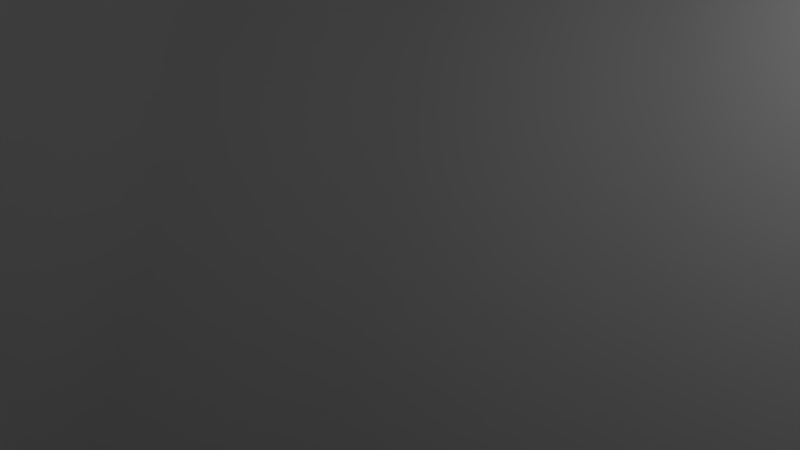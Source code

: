 # Source: stick.blend  (saved by Blender 2.67.0; exported with 4.5.12 LTS)
import bpy
from mathutils import Matrix  # noqa: F401  (used for matrix-valued properties, if any)

bpy.ops.wm.read_factory_settings(use_empty=True)
scene = bpy.context.scene
scene.name = 'crowbar_reference'

# ---- collections
col_collection_1 = bpy.data.collections.new('Collection 1'); scene.collection.children.link(col_collection_1)

# ---- materials (node trees are filled in below, after node groups)
mat_w_bliink_stick_vmt = bpy.data.materials.new('w_bliink_stick.vmt')
mat_w_bliink_stick_vmt.alpha_threshold = 0.0
mat_w_bliink_stick_vmt.use_transparent_shadow = False
mat_w_bliink_stick_vmt.roughness = 0.5
mat_w_bliink_stick_vmt.line_color = (0.0, 0.0, 0.0, 1.0)

# ---- material node trees

# ---- world
world_world = bpy.data.worlds.new('World'); scene.world = world_world
world_world.color = (0.05088, 0.05088, 0.05088)
world_world.use_sun_shadow = False
world_world.sun_shadow_jitter_overblur = 0.0
world_world.cycles.sampling_method = 'MANUAL'
world_world.cycles.sample_map_resolution = 256

# ---- cameras
cam_camera = bpy.data.cameras.new('Camera')
cam_camera.clip_end = 100.0
cam_camera.lens = 35.0
cam_camera.sensor_width = 32.0
cam_camera.sensor_height = 18.0
cam_camera.ortho_scale = 7.314
cam_camera.dof.focus_distance = 0.0
cam_camera.dof.aperture_fstop = 128.0

# ---- lights
light_lamp = bpy.data.lights.new('Lamp', 'POINT')
light_lamp.transmission_factor = 0.0
light_lamp.cutoff_distance = 30.0
light_lamp.energy = 100.0
light_lamp.shadow_buffer_clip_start = 1.001
light_lamp.shadow_soft_size = 0.1
light_lamp.shadow_maximum_resolution = 0.006
light_lamp.use_absolute_resolution = True
light_lamp.cycles.use_multiple_importance_sampling = False

# ---- meshes
me_crowbar_reference = bpy.data.meshes.new('crowbar_reference')
me_crowbar_reference.from_pydata([(-45.22, 82.52, 160.3), (-44.78, 83.7, 159.6), (-44.86, 84.94, 158.7), (-45.43, 85.84, 157.8), (51.76, -69.78, -81.51), (53.09, -71.88, -79.32), (53.28, -74.82, -77.09), (52.26, -77.6, -75.58), (41.82, -71.92, -84.91), (44.59, -70.1, -84.85), (48.02, -69.12, -83.86), (50.92, -69.32, -82.26), (-45.78, 86.03, 157.4), (-47.01, 86.11, 156.8), (-48.46, 85.7, 156.3), (-49.64, 84.93, 156.3), (-49.39, 81.04, 159.3), (-48.16, 80.95, 159.9), (-46.71, 81.37, 160.4), (-45.53, 82.14, 160.4), (51.52, -78.51, -75.29), (48.74, -80.33, -75.36), (45.32, -81.31, -76.35), (42.41, -81.11, -77.95), (41.57, -80.65, -78.7), (40.24, -78.55, -80.89), (40.05, -75.6, -83.12), (41.07, -72.83, -84.63), (-49.96, 84.54, 156.4), (-50.39, 83.37, 157.1), (-50.31, 82.12, 158.0), (-49.74, 81.23, 158.9), (-36.22, 71.35, 131.5), (-35.3, 73.86, 130.1), (-36.68, 78.43, 126.1), (-35.47, 76.52, 128.1), (-45.68, 76.49, 123.0), (-43.16, 78.14, 123.1), (-37.44, 78.84, 125.4), (-40.07, 79.02, 124.0), (-45.14, 68.17, 129.3), (-42.51, 67.99, 130.8), (-36.9, 70.52, 131.7), (-39.41, 68.88, 131.7), (-45.9, 68.59, 128.6), (-47.1, 70.49, 126.7), (-46.35, 75.67, 123.3), (-47.28, 73.15, 124.6), (-35.08, 54.71, 101.7), (-34.57, 51.11, 105.9), (-24.59, 52.06, 108.9), (-30.26, 49.5, 107.9), (-27.79, 60.64, 101.0), (-33.46, 58.08, 100.1), (-24.37, 60.04, 103.2), (-22.98, 55.43, 107.2), (-34.15, 57.25, 100.3), (-34.91, 52.02, 103.8), (-27.13, 50.39, 108.8), (-32.92, 49.68, 106.5), (-25.39, 38.88, 90.39), (-19.66, 41.47, 91.36), (-28.84, 39.49, 88.22), (-30.25, 44.15, 84.14), (-25.14, 60.46, 102.5), (-30.92, 59.75, 100.1), (-23.15, 58.12, 105.2), (-23.91, 52.89, 108.6), (-0.4548, 7.164, 5.709), (-7.703, 3.891, 4.472), (3.923, 6.396, 8.448), (5.705, 0.494, 13.62), (-18.03, 44.87, 89.71), (-19.44, 49.53, 85.62), (-28.62, 47.55, 82.48), (-22.89, 50.14, 83.46), (-18.97, 42.31, 91.1), (-18.21, 47.59, 87.65), (-26.05, 49.24, 82.54), (-20.21, 49.95, 84.93), (-28.07, 39.07, 88.91), (-22.23, 39.79, 91.31), (-30.08, 41.43, 86.2), (-29.31, 46.71, 82.75), (2.944, 6.929, 7.573), (-4.457, 6.022, 4.543), (5.483, 3.934, 11.01), (4.513, -2.754, 15.39), (-7.01, -6.854, 12.62), (0.3908, -5.947, 15.65), (-9.55, -3.859, 9.178), (-8.579, 2.829, 4.806), (-9.771, -0.4192, 6.57), (-7.989, -6.322, 11.74), (3.637, -3.816, 15.72), (-3.612, -7.089, 14.48), (-9.087, -49.01, 64.38), (-9.055, -49.02, 64.36), (-56.35, 60.6, 70.1), (-56.03, 61.54, 69.1), (-56.09, 62.24, 67.7), (-56.52, 62.47, 66.38), (-56.78, 62.4, 65.95), (-57.71, 61.79, 65.08), (-58.79, 60.77, 64.62), (-59.67, 59.67, 64.71), (-59.48, 57.48, 69.07), (-58.55, 58.09, 69.94), (-57.47, 59.11, 70.4), (-56.59, 60.2, 70.31), (-59.91, 59.27, 64.92), (-60.23, 58.34, 65.92), (-60.17, 57.63, 67.32), (-59.74, 57.4, 68.64), (-37.11, 51.76, 74.25), (-36.42, 53.76, 72.11), (-37.47, 55.76, 66.31), (-36.56, 55.26, 69.13), (-44.22, 49.77, 62.73), (-42.34, 52.11, 62.53), (-38.04, 55.6, 65.39), (-40.01, 54.3, 63.53), (-43.8, 45.08, 72.05), (-41.82, 46.38, 73.91), (-37.62, 50.9, 74.71), (-39.5, 48.57, 74.91), (-44.37, 44.92, 71.13), (-45.28, 45.41, 68.31), (-44.72, 48.92, 63.19), (-45.41, 46.92, 65.33), (-22.33, 27.08, 55.93), (-21.28, 25.06, 61.8), (-14.46, 31.1, 65.42), (-18.71, 26.53, 64.61), (-16.88, 34.54, 54.12), (-21.13, 29.96, 53.31), (-14.31, 36.01, 56.93), (-13.25, 33.99, 62.8), (-21.64, 29.1, 53.78), (-22.2, 25.56, 58.95), (-16.36, 28.74, 65.62), (-20.7, 25.22, 62.73), (-14.88, 35.85, 56.0), (-19.23, 32.32, 53.11), (-13.39, 35.51, 59.78), (-13.94, 31.97, 64.95)], [(97, 96)], [(87, 94, 20, 7), (37, 14, 13, 39), (95, 22, 21, 89), (45, 30, 29, 47), (70, 4, 11, 84), (16, 17, 18, 19, 0, 1, 2, 3, 12, 13, 14, 15, 28, 29, 30, 31), (36, 46, 28, 15), (88, 93, 24, 23), (4, 5, 6, 7, 20, 21, 22, 23, 24, 25, 26, 27, 8, 9, 10, 11), (87, 7, 6, 71), (34, 3, 2, 35), (36, 15, 14, 37), (84, 11, 10, 68), (88, 23, 22, 95), (42, 19, 18, 43), (44, 31, 30, 45), (91, 27, 26, 92), (71, 6, 5, 86), (0, 19, 42, 32), (65, 37, 39, 52), (17, 41, 43, 18), (57, 45, 47, 48), (3, 34, 38, 12), (53, 56, 46, 36), (16, 31, 44, 40), (0, 32, 33, 1), (54, 34, 35, 66), (53, 36, 37, 65), (12, 38, 39, 13), (16, 40, 41, 17), (50, 42, 43, 58), (49, 44, 45, 57), (28, 46, 47, 29), (1, 33, 35, 2), (64, 79, 75, 52), (78, 65, 52, 75), (62, 49, 57, 82), (40, 44, 49, 59), (34, 54, 64, 38), (60, 95, 89, 81), (41, 51, 58, 43), (55, 72, 77, 66), (74, 53, 65, 78), (67, 76, 72, 55), (61, 50, 58, 81), (74, 83, 56, 53), (73, 70, 84, 79), (32, 42, 50, 67), (46, 56, 48, 47), (54, 73, 79, 64), (59, 49, 62, 80), (69, 91, 83, 74), (69, 74, 78, 85), (32, 67, 55, 33), (33, 55, 66, 35), (73, 54, 66, 77), (38, 64, 52, 39), (93, 62, 82, 90), (90, 82, 63, 92), (40, 59, 51, 41), (82, 57, 48, 63), (67, 50, 61, 76), (59, 80, 60, 51), (79, 84, 68, 75), (72, 71, 86, 77), (56, 83, 63, 48), (70, 73, 77, 86), (80, 88, 95, 60), (51, 60, 81, 58), (25, 90, 92, 26), (85, 78, 75, 68), (94, 61, 81, 89), (8, 27, 91, 69), (83, 91, 92, 63), (4, 70, 86, 5), (24, 93, 90, 25), (8, 69, 85, 9), (9, 85, 68, 10), (20, 94, 89, 21), (76, 87, 71, 72), (76, 61, 94, 87), (80, 62, 93, 88), (119, 104, 103, 121), (127, 112, 111, 129), (106, 107, 108, 109, 98, 99, 100, 101, 102, 103, 104, 105, 110, 111, 112, 113), (118, 128, 110, 105), (116, 101, 100, 117), (118, 105, 104, 119), (124, 109, 108, 125), (126, 113, 112, 127), (98, 109, 124, 114), (143, 119, 121, 134), (107, 123, 125, 108), (139, 127, 129, 130), (101, 116, 120, 102), (135, 138, 128, 118), (106, 113, 126, 122), (98, 114, 115, 99), (136, 116, 117, 144), (135, 118, 119, 143), (102, 120, 121, 103), (106, 122, 123, 107), (132, 124, 125, 140), (131, 126, 127, 139), (110, 128, 129, 111), (99, 115, 117, 100), (122, 126, 131, 141), (116, 136, 142, 120), (123, 133, 140, 125), (114, 124, 132, 145), (128, 138, 130, 129), (114, 145, 137, 115), (115, 137, 144, 117), (120, 142, 134, 121), (122, 141, 133, 123)])
me_crowbar_reference.polygons.foreach_set('use_smooth', [True] * 115)
_uv = me_crowbar_reference.uv_layers.new(name='UVMap')
_uv.uv.foreach_set('vector', [0.377, 0.4251, 0.3739, 0.4251, 0.3367, 0.02539, 0.3394, 0.02538, 0.5215, 0.1231, 0.5385, 0.02479, 0.5434, 0.02449, 0.532, 0.1224, 0.6001, 0.577, 0.5724, 0.9772, 0.5607, 0.9765, 0.5864, 0.5762, 0.4557, 0.8067, 0.4805, 0.8887, 0.4755, 0.8887, 0.4452, 0.8068, 0.5253, 0.5738, 0.5504, 0.9747, 0.5474, 0.9748, 0.5219, 0.574, 0.6176, 0.3315, 0.6217, 0.3298, 0.6266, 0.3299, 0.6306, 0.3316, 0.6318, 0.3327, 0.6335, 0.3368, 0.6335, 0.3418, 0.6318, 0.3459, 0.6307, 0.347, 0.6266, 0.3487, 0.6217, 0.3487, 0.6177, 0.347, 0.6165, 0.3458, 0.6148, 0.3417, 0.6148, 0.3368, 0.6165, 0.3327, 0.5131, 0.1237, 0.5108, 0.1239, 0.5335, 0.02515, 0.5345, 0.02506, 0.6116, 0.5777, 0.6148, 0.5779, 0.585, 0.9779, 0.5822, 0.9777, 0.6932, 0.3932, 0.6835, 0.3972, 0.6718, 0.3972, 0.6621, 0.3932, 0.6594, 0.3905, 0.6554, 0.3808, 0.6554, 0.3691, 0.6594, 0.3594, 0.6621, 0.3567, 0.6718, 0.3527, 0.6835, 0.3527, 0.6932, 0.3567, 0.6959, 0.3594, 0.6999, 0.3691, 0.6999, 0.3808, 0.6959, 0.3905, 0.377, 0.4251, 0.3394, 0.02538, 0.349, 0.02516, 0.3882, 0.4249, 0.3928, 0.877, 0.3561, 0.9768, 0.352, 0.977, 0.384, 0.8775, 0.5131, 0.1237, 0.5345, 0.02506, 0.5385, 0.02479, 0.5215, 0.1231, 0.5219, 0.574, 0.5474, 0.9748, 0.5375, 0.9753, 0.5102, 0.5745, 0.6116, 0.5777, 0.5822, 0.9777, 0.5724, 0.9772, 0.6001, 0.577, 0.5581, 0.1228, 0.554, 0.02423, 0.558, 0.02447, 0.5667, 0.1233, 0.4641, 0.8054, 0.4844, 0.8881, 0.4805, 0.8887, 0.4557, 0.8067, 0.4167, 0.4024, 0.4548, 0.02518, 0.4648, 0.02653, 0.4284, 0.404, 0.3882, 0.4249, 0.349, 0.02516, 0.3606, 0.02473, 0.4018, 0.4244, 0.343, 0.9773, 0.3419, 0.9773, 0.3624, 0.8781, 0.3648, 0.8781, 0.5286, 0.2234, 0.5215, 0.1231, 0.532, 0.1224, 0.5392, 0.2228, 0.563, 0.02475, 0.5772, 0.1239, 0.5667, 0.1233, 0.558, 0.02447, 0.4631, 0.7125, 0.4557, 0.8067, 0.4452, 0.8068, 0.4525, 0.7125, 0.5488, 0.02423, 0.5437, 0.1219, 0.541, 0.122, 0.5476, 0.02428, 0.4407, 0.7104, 0.4433, 0.7113, 0.4362, 0.8056, 0.4335, 0.8047, 0.5671, 0.02499, 0.5683, 0.02506, 0.5887, 0.1246, 0.5861, 0.1244, 0.343, 0.9773, 0.3648, 0.8781, 0.3735, 0.8779, 0.3471, 0.9772, 0.3845, 0.7768, 0.3928, 0.877, 0.384, 0.8775, 0.3756, 0.7773, 0.52, 0.224, 0.5131, 0.1237, 0.5215, 0.1231, 0.5286, 0.2234, 0.5476, 0.02428, 0.541, 0.122, 0.532, 0.1224, 0.5434, 0.02449, 0.5671, 0.02499, 0.5861, 0.1244, 0.5772, 0.1239, 0.563, 0.02475, 0.551, 0.2231, 0.5581, 0.1228, 0.5667, 0.1233, 0.5597, 0.2236, 0.4692, 0.7145, 0.4641, 0.8054, 0.4557, 0.8067, 0.4631, 0.7125, 0.4713, 0.8882, 0.4362, 0.8056, 0.4452, 0.8068, 0.4755, 0.8887, 0.3471, 0.9772, 0.3735, 0.8779, 0.384, 0.8775, 0.352, 0.977, 0.5483, 0.2224, 0.5423, 0.2883, 0.5331, 0.2887, 0.5392, 0.2228, 0.5223, 0.2894, 0.5286, 0.2234, 0.5392, 0.2228, 0.5331, 0.2887, 0.4683, 0.6532, 0.4692, 0.7145, 0.4631, 0.7125, 0.4598, 0.6546, 0.5861, 0.1244, 0.5887, 0.1246, 0.5838, 0.222, 0.5793, 0.2247, 0.5437, 0.1219, 0.551, 0.2223, 0.5483, 0.2224, 0.541, 0.122, 0.5763, 0.2903, 0.6001, 0.577, 0.5864, 0.5762, 0.5655, 0.2896, 0.5772, 0.1239, 0.5703, 0.2242, 0.5597, 0.2236, 0.5667, 0.1233, 0.3649, 0.7777, 0.3687, 0.7116, 0.3795, 0.7112, 0.3756, 0.7773, 0.5137, 0.29, 0.52, 0.224, 0.5286, 0.2234, 0.5223, 0.2894, 0.3561, 0.7779, 0.3598, 0.7118, 0.3687, 0.7116, 0.3649, 0.7777, 0.5567, 0.2891, 0.551, 0.2231, 0.5597, 0.2236, 0.5655, 0.2896, 0.4371, 0.6526, 0.4398, 0.6534, 0.4433, 0.7113, 0.4407, 0.7104, 0.545, 0.2882, 0.5253, 0.5738, 0.5219, 0.574, 0.5423, 0.2883, 0.3648, 0.8781, 0.3624, 0.8781, 0.3537, 0.7779, 0.3561, 0.7779, 0.4362, 0.8056, 0.4433, 0.7113, 0.4525, 0.7125, 0.4452, 0.8068, 0.551, 0.2223, 0.545, 0.2882, 0.5423, 0.2883, 0.5483, 0.2224, 0.5793, 0.2247, 0.5838, 0.222, 0.5879, 0.2909, 0.5854, 0.2908, 0.4133, 0.4013, 0.4167, 0.4024, 0.4398, 0.6534, 0.4371, 0.6526, 0.4857, 0.5761, 0.5137, 0.29, 0.5223, 0.2894, 0.4966, 0.5754, 0.3648, 0.8781, 0.3561, 0.7779, 0.3649, 0.7777, 0.3735, 0.8779, 0.3735, 0.8779, 0.3649, 0.7777, 0.3756, 0.7773, 0.384, 0.8775, 0.3885, 0.7108, 0.3845, 0.7768, 0.3756, 0.7773, 0.3795, 0.7112, 0.541, 0.122, 0.5483, 0.2224, 0.5392, 0.2228, 0.532, 0.1224, 0.4529, 0.4021, 0.4683, 0.6532, 0.4598, 0.6546, 0.442, 0.4039, 0.442, 0.4039, 0.4598, 0.6546, 0.449, 0.6547, 0.4284, 0.404, 0.5861, 0.1244, 0.5793, 0.2247, 0.5703, 0.2242, 0.5772, 0.1239, 0.4598, 0.6546, 0.4631, 0.7125, 0.4525, 0.7125, 0.449, 0.6547, 0.3561, 0.7779, 0.3537, 0.7779, 0.3574, 0.7118, 0.3598, 0.7118, 0.5793, 0.2247, 0.5854, 0.2908, 0.5763, 0.2903, 0.5703, 0.2242, 0.5423, 0.2883, 0.5219, 0.574, 0.5102, 0.5745, 0.5331, 0.2887, 0.3687, 0.7116, 0.3882, 0.4249, 0.4018, 0.4244, 0.3795, 0.7112, 0.4433, 0.7113, 0.4398, 0.6534, 0.449, 0.6547, 0.4525, 0.7125, 0.4133, 0.4238, 0.3885, 0.7108, 0.3795, 0.7112, 0.4018, 0.4244, 0.5854, 0.2908, 0.6116, 0.5777, 0.6001, 0.577, 0.5763, 0.2903, 0.5703, 0.2242, 0.5763, 0.2903, 0.5655, 0.2896, 0.5597, 0.2236, 0.4764, 0.02645, 0.442, 0.4039, 0.4284, 0.404, 0.4648, 0.02653, 0.4966, 0.5754, 0.5223, 0.2894, 0.5331, 0.2887, 0.5102, 0.5745, 0.5753, 0.5756, 0.5567, 0.2891, 0.5655, 0.2896, 0.5864, 0.5762, 0.4518, 0.02423, 0.4548, 0.02518, 0.4167, 0.4024, 0.4133, 0.4013, 0.4398, 0.6534, 0.4167, 0.4024, 0.4284, 0.404, 0.449, 0.6547, 0.3704, 0.02423, 0.4133, 0.4238, 0.4018, 0.4244, 0.3606, 0.02473, 0.4857, 0.02496, 0.4529, 0.4021, 0.442, 0.4039, 0.4764, 0.02645, 0.5165, 0.9766, 0.4857, 0.5761, 0.4966, 0.5754, 0.5258, 0.976, 0.5258, 0.976, 0.4966, 0.5754, 0.5102, 0.5745, 0.5375, 0.9753, 0.5512, 0.9759, 0.5753, 0.5756, 0.5864, 0.5762, 0.5607, 0.9765, 0.3598, 0.7118, 0.377, 0.4251, 0.3882, 0.4249, 0.3687, 0.7116, 0.3598, 0.7118, 0.3574, 0.7118, 0.3739, 0.4251, 0.377, 0.4251, 0.5854, 0.2908, 0.5879, 0.2909, 0.6148, 0.5779, 0.6116, 0.5777, 0.6439, 0.1236, 0.6546, 0.1794, 0.6501, 0.1783, 0.6343, 0.1212, 0.6616, 0.07921, 0.6766, 0.02451, 0.6812, 0.02454, 0.6713, 0.07927, 0.6557, 0.2506, 0.6578, 0.2477, 0.6616, 0.2454, 0.6659, 0.2446, 0.6675, 0.2448, 0.6714, 0.2466, 0.6745, 0.2497, 0.6758, 0.2531, 0.6756, 0.2543, 0.6735, 0.2572, 0.6697, 0.2595, 0.6654, 0.2603, 0.6638, 0.2601, 0.6599, 0.2583, 0.6568, 0.2552, 0.6555, 0.2518, 0.684, 0.07862, 0.6808, 0.07889, 0.6856, 0.02436, 0.6871, 0.02423, 0.6217, 0.1198, 0.6442, 0.1776, 0.641, 0.178, 0.6148, 0.1206, 0.6467, 0.3721, 0.6512, 0.3298, 0.6553, 0.3316, 0.6554, 0.3758, 0.6727, 0.1794, 0.6659, 0.2446, 0.6616, 0.2454, 0.6636, 0.1811, 0.6548, 0.07872, 0.6735, 0.02429, 0.6766, 0.02451, 0.6616, 0.07921, 0.6675, 0.2448, 0.6659, 0.2446, 0.6727, 0.1794, 0.6761, 0.1798, 0.6545, 0.02806, 0.6439, 0.1236, 0.6343, 0.1212, 0.6449, 0.02565, 0.6578, 0.2477, 0.6554, 0.1859, 0.6636, 0.1811, 0.6616, 0.2454, 0.6614, 0.1789, 0.6616, 0.07921, 0.6713, 0.07927, 0.6713, 0.179, 0.6442, 0.1776, 0.6217, 0.1198, 0.6249, 0.1199, 0.6457, 0.1777, 0.6841, 0.1783, 0.6809, 0.1786, 0.6808, 0.07889, 0.684, 0.07862, 0.6163, 0.3298, 0.6148, 0.3298, 0.6267, 0.2803, 0.6298, 0.2803, 0.6675, 0.2448, 0.6761, 0.1798, 0.6844, 0.1837, 0.6714, 0.2466, 0.6554, 0.3519, 0.6556, 0.2621, 0.6639, 0.2604, 0.6638, 0.3502, 0.6841, 0.1783, 0.684, 0.07862, 0.6907, 0.0776, 0.6908, 0.1773, 0.6457, 0.1777, 0.6249, 0.1199, 0.6343, 0.1212, 0.6501, 0.1783, 0.6163, 0.3298, 0.6298, 0.2803, 0.6392, 0.2789, 0.6207, 0.3292, 0.644, 0.1794, 0.6554, 0.2734, 0.6488, 0.2763, 0.6374, 0.1824, 0.6546, 0.1784, 0.6548, 0.07872, 0.6616, 0.07921, 0.6614, 0.1789, 0.6856, 0.02436, 0.6808, 0.07889, 0.6713, 0.07927, 0.6812, 0.02454, 0.6714, 0.2466, 0.6844, 0.1837, 0.6911, 0.1903, 0.6745, 0.2497, 0.6298, 0.2803, 0.6267, 0.2803, 0.615, 0.1864, 0.6182, 0.1863, 0.6217, 0.1198, 0.6321, 0.02423, 0.6354, 0.02433, 0.6249, 0.1199, 0.6392, 0.2789, 0.6277, 0.185, 0.6374, 0.1824, 0.6488, 0.2763, 0.6835, 0.2617, 0.6862, 0.2628, 0.6863, 0.3527, 0.6836, 0.3516, 0.6808, 0.07889, 0.6809, 0.1786, 0.6713, 0.179, 0.6713, 0.07927, 0.6835, 0.2617, 0.6836, 0.3516, 0.6743, 0.3501, 0.6743, 0.2603, 0.6743, 0.2603, 0.6743, 0.3501, 0.6638, 0.3502, 0.6639, 0.2604, 0.6249, 0.1199, 0.6354, 0.02433, 0.6449, 0.02565, 0.6343, 0.1212, 0.6298, 0.2803, 0.6182, 0.1863, 0.6277, 0.185, 0.6392, 0.2789])
me_crowbar_reference.materials.append(mat_w_bliink_stick_vmt)
me_crowbar_reference.use_remesh_preserve_volume = False
me_crowbar_reference.use_remesh_preserve_attributes = False
me_crowbar_reference.use_mirror_vertex_groups = False
me_crowbar_reference.update()
arm_crowbar_reference = bpy.data.armatures.new('crowbar_reference')  # bones are not reproduced

# ---- objects
ob_crowbar_reference = bpy.data.objects.new('crowbar_reference', arm_crowbar_reference)
ob_crowbar_reference_001 = bpy.data.objects.new('crowbar_reference.001', me_crowbar_reference)
ob_lamp = bpy.data.objects.new('Lamp', light_lamp)
ob_camera = bpy.data.objects.new('Camera', cam_camera)

# ---- transforms, parenting, visibility, modifiers, constraints
ob_crowbar_reference.location = (0.0, 0.0, 0.0)
ob_crowbar_reference.show_in_front = True
ob_crowbar_reference.lineart.crease_threshold = 0.0
ob_crowbar_reference_001.parent = ob_crowbar_reference
ob_crowbar_reference_001.location = (0.0, 0.0, 0.0)
ob_crowbar_reference_001.lineart.crease_threshold = 0.0
_vg = ob_crowbar_reference_001.vertex_groups.new(name='ValveBiped.Bip01')
_vg = ob_crowbar_reference_001.vertex_groups.new(name='ValveBiped.Bip01_Spine')
_vg = ob_crowbar_reference_001.vertex_groups.new(name='ValveBiped.Bip01_Spine1')
_vg = ob_crowbar_reference_001.vertex_groups.new(name='ValveBiped.Bip01_Spine2')
_vg = ob_crowbar_reference_001.vertex_groups.new(name='ValveBiped.Bip01_Spine4')
_vg = ob_crowbar_reference_001.vertex_groups.new(name='ValveBiped.Bip01_R_Clavicle')
_vg = ob_crowbar_reference_001.vertex_groups.new(name='ValveBiped.Bip01_R_UpperArm')
_vg = ob_crowbar_reference_001.vertex_groups.new(name='ValveBiped.Bip01_R_Forearm')
_vg = ob_crowbar_reference_001.vertex_groups.new(name='ValveBiped.Bip01_R_Hand')
_vg = ob_crowbar_reference_001.vertex_groups.new(name='ValveBiped.HandControlRotGrandmaR')
_vg = ob_crowbar_reference_001.vertex_groups.new(name='ValveBiped.HandControlRotParentR')
_vg = ob_crowbar_reference_001.vertex_groups.new(name='ValveBiped.HandControlRotR')
_vg = ob_crowbar_reference_001.vertex_groups.new(name='ValveBiped.Tip')
_m = ob_crowbar_reference_001.modifiers.new('Armature', 'ARMATURE')
_m.object = ob_crowbar_reference
ob_lamp.location = (4.076, 1.005, 5.904)
ob_lamp.rotation_euler = (0.6503, 0.05522, 1.866)
ob_lamp.lock_rotations_4d = False
ob_lamp.empty_display_type = 'ARROWS'
ob_lamp.color = (0.0, 0.0, 0.0, 0.0)
ob_lamp.lineart.crease_threshold = 0.0
ob_camera.location = (7.481, -6.508, 5.344)
ob_camera.rotation_euler = (1.109, 0.01082, 0.8149)
ob_camera.lock_rotations_4d = False
ob_camera.empty_display_type = 'ARROWS'
ob_camera.color = (0.0, 0.0, 0.0, 0.0)
ob_camera.display_type = 'WIRE'
ob_camera.lineart.crease_threshold = 0.0

# ---- collection membership
col_collection_1.objects.link(ob_crowbar_reference)
col_collection_1.objects.link(ob_crowbar_reference_001)
col_collection_1.objects.link(ob_lamp)
col_collection_1.objects.link(ob_camera)

# ---- scene / render settings (as saved in the file)
scene.camera = ob_camera
scene.frame_start = 1; scene.frame_end = 250; scene.frame_set(37)
scene.render.engine = 'BLENDER_EEVEE_NEXT'
scene.render.image_settings.color_mode = 'RGB'
scene.render.image_settings.compression = 90
scene.render.resolution_percentage = 50
scene.render.dither_intensity = 0.0
scene.cycles.use_denoising = False
scene.cycles.samples = 10
scene.cycles.sampling_pattern = 'TABULATED_SOBOL'
scene.cycles.light_sampling_threshold = 0.0
scene.cycles.use_adaptive_sampling = False
scene.cycles.use_light_tree = False
scene.cycles.blur_glossy = 0.0
scene.cycles.volume_bounces = 1
scene.cycles.pixel_filter_type = 'GAUSSIAN'
scene.cycles.sample_clamp_indirect = 0.0
scene.view_settings.view_transform = 'Standard'
bpy.context.view_layer.update()
